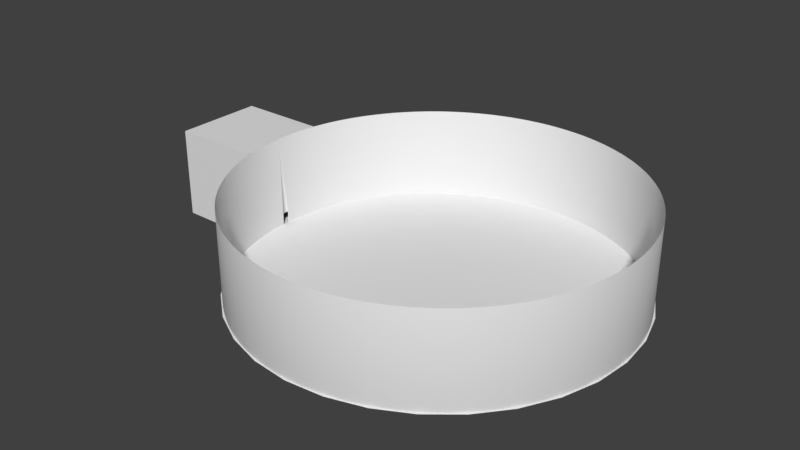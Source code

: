 # Source: lobby.blend  (saved by Blender 2.79.0; exported with 4.5.12 LTS)
import bpy
from mathutils import Matrix  # noqa: F401  (used for matrix-valued properties, if any)

bpy.ops.wm.read_factory_settings(use_empty=True)
scene = bpy.context.scene
scene.name = 'Scene'

# ---- collections
col_collection_1 = bpy.data.collections.new('Collection 1'); scene.collection.children.link(col_collection_1)

# ---- world
world_world = bpy.data.worlds.new('World'); scene.world = world_world
world_world.color = (0.05088, 0.05088, 0.05088)
world_world.use_sun_shadow = False
world_world.sun_shadow_jitter_overblur = 0.0
world_world.cycles.sampling_method = 'MANUAL'

# ---- meshes
me_circle = bpy.data.meshes.new('Circle')
me_circle.from_pydata([(0.0, 1.0, 0.0), (-0.1951, 0.9808, 0.0), (-0.3827, 0.9239, 0.0), (-0.5556, 0.8315, 0.0), (-0.7071, 0.7071, 0.0), (-0.8315, 0.5556, 0.0), (-0.9239, 0.3827, 0.0), (-0.9808, 0.1951, 0.0), (-1.0, 7.55e-08, 0.0), (-0.9808, -0.1951, 0.0), (-0.9239, -0.3827, 0.0), (-0.8315, -0.5556, 0.0), (-0.7071, -0.7071, 0.0), (-0.5556, -0.8315, 0.0), (-0.3827, -0.9239, 0.0), (-0.1951, -0.9808, 0.0), (3.258e-07, -1.0, 0.0), (0.1951, -0.9808, 0.0), (0.3827, -0.9239, 0.0), (0.5556, -0.8315, 0.0), (0.7071, -0.7071, 0.0), (0.8315, -0.5556, 0.0), (0.9239, -0.3827, 0.0), (0.9808, -0.1951, 0.0), (1.0, 9.656e-07, 0.0), (0.9808, 0.1951, 0.0), (0.9239, 0.3827, 0.0), (0.8315, 0.5556, 0.0), (0.7071, 0.7071, 0.0), (0.5556, 0.8315, 0.0), (0.3827, 0.9239, 0.0), (0.1951, 0.9808, 0.0), (0.0, 1.0, 0.0), (-0.1951, 0.9808, 0.0), (-0.3827, 0.9239, 0.0), (-0.5556, 0.8315, 0.0), (-0.7071, 0.7071, 0.0), (-0.8315, 0.5556, 0.0), (-0.9239, 0.3827, 0.0), (-0.9808, 0.1951, 0.0), (-1.0, 7.55e-08, 0.0), (-0.9808, -0.1951, 0.0), (-0.9239, -0.3827, 0.0), (-0.8315, -0.5556, 0.0), (-0.7071, -0.7071, 0.0), (-0.5556, -0.8315, 0.0), (-0.3827, -0.9239, 0.0), (-0.1951, -0.9808, 0.0), (3.258e-07, -1.0, 0.0), (0.1951, -0.9808, 0.0), (0.3827, -0.9239, 0.0), (0.5556, -0.8315, 0.0), (0.7071, -0.7071, 0.0), (0.8315, -0.5556, 0.0), (0.9239, -0.3827, 0.0), (0.9808, -0.1951, 0.0), (1.0, 9.656e-07, 0.0), (0.9808, 0.1951, 0.0), (0.9239, 0.3827, 0.0), (0.8315, 0.5556, 0.0), (0.7071, 0.7071, 0.0), (0.5556, 0.8315, 0.0), (0.3827, 0.9239, 0.0), (0.1951, 0.9808, 0.0), (0.0, 1.0, 0.0), (-0.1951, 0.9808, 0.0), (-0.3827, 0.9239, 0.0), (-0.5556, 0.8315, 0.0), (-0.7071, 0.7071, 0.0), (-0.8315, 0.5556, 0.0), (-0.9239, 0.3827, 0.0), (-0.9808, 0.1951, 0.0), (-1.0, 7.55e-08, 0.0), (-0.9808, -0.1951, 0.0), (-0.9239, -0.3827, 0.0), (-0.8315, -0.5556, 0.0), (-0.7071, -0.7071, 0.0), (-0.5556, -0.8315, 0.0), (-0.3827, -0.9239, 0.0), (-0.1951, -0.9808, 0.0), (3.258e-07, -1.0, 0.0), (0.1951, -0.9808, 0.0), (0.3827, -0.9239, 0.0), (0.5556, -0.8315, 0.0), (0.7071, -0.7071, 0.0), (0.8315, -0.5556, 0.0), (0.9239, -0.3827, 0.0), (0.9808, -0.1951, 0.0), (1.0, 9.656e-07, 0.0), (0.9808, 0.1951, 0.0), (0.9239, 0.3827, 0.0), (0.8315, 0.5556, 0.0), (0.7071, 0.7071, 0.0), (0.5556, 0.8315, 0.0), (0.3827, 0.9239, 0.0), (0.1951, 0.9808, 0.0), (0.0, 1.0, 0.0), (-0.1951, 0.9808, 0.0), (-0.3827, 0.9239, 0.0), (-0.5556, 0.8315, 0.0), (-0.7071, 0.7071, 0.0), (-0.8315, 0.5556, 0.0), (-0.9239, 0.3827, 0.0), (-0.9808, 0.1951, 0.0), (-1.0, 7.55e-08, 0.0), (-0.9808, -0.1951, 0.0), (-0.9239, -0.3827, 0.0), (-0.8315, -0.5556, 0.0), (-0.7071, -0.7071, 0.0), (-0.5556, -0.8315, 0.0), (-0.3827, -0.9239, 0.0), (-0.1951, -0.9808, 0.0), (3.258e-07, -1.0, 0.0), (0.1951, -0.9808, 0.0), (0.3827, -0.9239, 0.0), (0.5556, -0.8315, 0.0), (0.7071, -0.7071, 0.0), (0.8315, -0.5556, 0.0), (0.9239, -0.3827, 0.0), (0.9808, -0.1951, 0.0), (1.0, 9.656e-07, 0.0), (0.9808, 0.1951, 0.0), (0.9239, 0.3827, 0.0), (0.8315, 0.5556, 0.0), (0.7071, 0.7071, 0.0), (0.5556, 0.8315, 0.0), (0.3827, 0.9239, 0.0), (0.1951, 0.9808, 0.0), (0.0, 1.0, 0.0), (-0.1951, 0.9808, 0.0), (-0.3827, 0.9239, 0.0), (-0.5556, 0.8315, 0.0), (-0.7071, 0.7071, 0.0), (-0.8315, 0.5556, 0.0), (-0.9239, 0.3827, 0.0), (-0.9808, 0.1951, 0.0), (-1.0, 7.55e-08, 0.0), (-0.9808, -0.1951, 0.0), (-0.9239, -0.3827, 0.0), (-0.8315, -0.5556, 0.0), (-0.7071, -0.7071, 0.0), (-0.5556, -0.8315, 0.0), (-0.3827, -0.9239, 0.0), (-0.1951, -0.9808, 0.0), (3.258e-07, -1.0, 0.0), (0.1951, -0.9808, 0.0), (0.3827, -0.9239, 0.0), (0.5556, -0.8315, 0.0), (0.7071, -0.7071, 0.0), (0.8315, -0.5556, 0.0), (0.9239, -0.3827, 0.0), (0.9808, -0.1951, 0.0), (1.0, 9.656e-07, 0.0), (0.9808, 0.1951, 0.0), (0.9239, 0.3827, 0.0), (0.8315, 0.5556, 0.0), (0.7071, 0.7071, 0.0), (0.5556, 0.8315, 0.0), (0.3827, 0.9239, 0.0), (0.1951, 0.9808, 0.0), (0.0, 1.0, 0.0), (-0.1951, 0.9808, 0.0), (-0.3827, 0.9239, 0.0), (-0.5556, 0.8315, 0.0), (-0.7071, 0.7071, 0.0), (-0.8315, 0.5556, 0.0), (-0.9239, 0.3827, 0.0), (-0.9808, 0.1951, 0.0), (-1.0, 7.55e-08, 0.0), (-0.9808, -0.1951, 0.0), (-0.9239, -0.3827, 0.0), (-0.8315, -0.5556, 0.0), (-0.7071, -0.7071, 0.0), (-0.5556, -0.8315, 0.0), (-0.3827, -0.9239, 0.0), (-0.1951, -0.9808, 0.0), (3.258e-07, -1.0, 0.0), (0.1951, -0.9808, 0.0), (0.3827, -0.9239, 0.0), (0.5556, -0.8315, 0.0), (0.7071, -0.7071, 0.0), (0.8315, -0.5556, 0.0), (0.9239, -0.3827, 0.0), (0.9808, -0.1951, 0.0), (1.0, 9.656e-07, 0.0), (0.9808, 0.1951, 0.0), (0.9239, 0.3827, 0.0), (0.8315, 0.5556, 0.0), (0.7071, 0.7071, 0.0), (0.5556, 0.8315, 0.0), (0.3827, 0.9239, 0.0), (0.1951, 0.9808, 0.0), (-1.056e-07, 0.1106, 0.0), (-0.02158, 0.1085, 0.0), (-0.04234, 0.1022, 0.0), (-0.06146, 0.09199, 0.0), (-0.07823, 0.07823, 0.0), (-0.09199, 0.06146, 0.0), (-0.1022, 0.04234, 0.0), (-0.1085, 0.02158, 0.0), (-0.1106, 2.618e-07, 0.0), (-0.1085, -0.02158, 0.0), (-0.1022, -0.04234, 0.0), (-0.09199, -0.06146, 0.0), (-0.07823, -0.07823, 0.0), (-0.06146, -0.09198, 0.0), (-0.04234, -0.1022, 0.0), (-0.02158, -0.1085, 0.0), (-6.956e-08, -0.1106, 0.0), (0.02158, -0.1085, 0.0), (0.04234, -0.1022, 0.0), (0.06146, -0.09198, 0.0), (0.07823, -0.07823, 0.0), (0.09198, -0.06146, 0.0), (0.1022, -0.04234, 0.0), (0.1085, -0.02158, 0.0), (0.1106, 3.603e-07, 0.0), (0.1085, 0.02158, 0.0), (0.1022, 0.04234, 0.0), (0.09198, 0.06146, 0.0), (0.07823, 0.07823, 0.0), (0.06146, 0.09199, 0.0), (0.04234, 0.1022, 0.0), (0.02158, 0.1085, 0.0), (0.1539, -0.06377, 0.0), (0.1634, -0.03251, 0.0), (-0.1634, -0.03251, 0.0), (-0.1539, -0.06377, 0.0), (0.1666, 3.984e-07, 0.0), (-0.1385, -0.09257, 0.0), (0.1634, 0.03251, 0.0), (-0.1178, -0.1178, 0.0), (0.1539, 0.06377, 0.0), (-0.09257, -0.1385, 0.0), (0.1385, 0.09258, 0.0), (-0.06377, -0.1539, 0.0), (-9.896e-08, 0.1666, 0.0), (-0.03251, 0.1634, 0.0), (0.1178, 0.1178, 0.0), (-0.03251, -0.1634, 0.0), (-0.06377, 0.1539, 0.0), (0.09257, 0.1385, 0.0), (-4.466e-08, -0.1666, 0.0), (-0.09257, 0.1385, 0.0), (0.06377, 0.1539, 0.0), (0.03251, -0.1634, 0.0), (-0.1178, 0.1178, 0.0), (0.03251, 0.1634, 0.0), (0.06377, -0.1539, 0.0), (-0.1385, 0.09258, 0.0), (0.09257, -0.1385, 0.0), (-0.1539, 0.06377, 0.0), (0.1178, -0.1178, 0.0), (-0.1634, 0.03251, 0.0), (0.1385, -0.09257, 0.0), (-0.1666, 2.501e-07, 0.0), (0.7712, -0.3194, 0.0), (-0.8187, -0.1629, 0.0), (-1.962e-08, 0.8347, 0.0), (0.8187, -0.1629, 0.0), (-0.7712, -0.3194, 0.0), (0.8347, 8.531e-07, 0.0), (-0.6941, -0.4638, 0.0), (0.8187, 0.1629, 0.0), (-0.5903, -0.5903, 0.0), (0.7712, 0.3194, 0.0), (-0.4638, -0.6941, 0.0), (0.6941, 0.4638, 0.0), (-0.3194, -0.7712, 0.0), (-0.1629, 0.8187, 0.0), (0.5903, 0.5903, 0.0), (-0.1629, -0.8187, 0.0), (-0.3194, 0.7712, 0.0), (0.4638, 0.6941, 0.0), (2.524e-07, -0.8347, 0.0), (-0.4638, 0.6941, 0.0), (0.3194, 0.7712, 0.0), (0.1629, -0.8187, 0.0), (-0.5903, 0.5903, 0.0), (0.1628, 0.8187, 0.0), (0.3194, -0.7712, 0.0), (-0.6941, 0.4638, 0.0), (0.4638, -0.6941, 0.0), (-0.7712, 0.3194, 0.0), (0.5903, -0.5903, 0.0), (-0.8187, 0.1629, 0.0), (0.6941, -0.4638, 0.0), (-0.8347, 1.101e-07, 0.0), (-0.9903, 0.09827, 0.0), (-0.9903, 7.753e-08, 0.0), (-0.9903, -0.09827, 0.0)], [(104, 136), (136, 168)], [(2, 3, 35, 34), (29, 30, 62, 61), (16, 17, 49, 48), (3, 4, 36, 35), (30, 31, 63, 62), (17, 18, 50, 49), (4, 5, 37, 36), (31, 0, 32, 63), (18, 19, 51, 50), (5, 6, 38, 37), (19, 20, 52, 51), (6, 7, 39, 38), (20, 21, 53, 52), (7, 8, 40, 39), (21, 22, 54, 53), (8, 9, 41, 40), (22, 23, 55, 54), (9, 10, 42, 41), (23, 24, 56, 55), (10, 11, 43, 42), (24, 25, 57, 56), (11, 12, 44, 43), (25, 26, 58, 57), (12, 13, 45, 44), (26, 27, 59, 58), (13, 14, 46, 45), (0, 1, 33, 32), (27, 28, 60, 59), (14, 15, 47, 46), (1, 2, 34, 33), (28, 29, 61, 60), (15, 16, 48, 47), (42, 43, 75, 74), (56, 57, 89, 88), (43, 44, 76, 75), (57, 58, 90, 89), (44, 45, 77, 76), (58, 59, 91, 90), (45, 46, 78, 77), (32, 33, 65, 64), (59, 60, 92, 91), (46, 47, 79, 78), (33, 34, 66, 65), (60, 61, 93, 92), (47, 48, 80, 79), (34, 35, 67, 66), (61, 62, 94, 93), (48, 49, 81, 80), (35, 36, 68, 67), (62, 63, 95, 94), (49, 50, 82, 81), (36, 37, 69, 68), (63, 32, 64, 95), (50, 51, 83, 82), (37, 38, 70, 69), (51, 52, 84, 83), (38, 39, 71, 70), (52, 53, 85, 84), (39, 40, 72, 71), (53, 54, 86, 85), (40, 41, 73, 72), (54, 55, 87, 86), (41, 42, 74, 73), (55, 56, 88, 87), (77, 78, 110, 109), (64, 65, 97, 96), (91, 92, 124, 123), (78, 79, 111, 110), (65, 66, 98, 97), (92, 93, 125, 124), (79, 80, 112, 111), (66, 67, 99, 98), (93, 94, 126, 125), (80, 81, 113, 112), (67, 68, 100, 99), (94, 95, 127, 126), (81, 82, 114, 113), (68, 69, 101, 100), (95, 64, 96, 127), (82, 83, 115, 114), (69, 70, 102, 101), (83, 84, 116, 115), (70, 71, 103, 102), (84, 85, 117, 116), (71, 72, 104, 103), (85, 86, 118, 117), (72, 73, 105, 104), (86, 87, 119, 118), (73, 74, 106, 105), (87, 88, 120, 119), (74, 75, 107, 106), (88, 89, 121, 120), (75, 76, 108, 107), (89, 90, 122, 121), (76, 77, 109, 108), (90, 91, 123, 122), (112, 113, 145, 144), (99, 100, 132, 131), (126, 127, 159, 158), (113, 114, 146, 145), (100, 101, 133, 132), (127, 96, 128, 159), (114, 115, 147, 146), (101, 102, 134, 133), (115, 116, 148, 147), (102, 103, 135, 134), (116, 117, 149, 148), (117, 118, 150, 149), (118, 119, 151, 150), (105, 106, 138, 137), (119, 120, 152, 151), (106, 107, 139, 138), (120, 121, 153, 152), (107, 108, 140, 139), (121, 122, 154, 153), (108, 109, 141, 140), (122, 123, 155, 154), (109, 110, 142, 141), (96, 97, 129, 128), (123, 124, 156, 155), (110, 111, 143, 142), (97, 98, 130, 129), (124, 125, 157, 156), (111, 112, 144, 143), (98, 99, 131, 130), (125, 126, 158, 157), (147, 148, 180, 179), (134, 135, 167, 166), (148, 149, 181, 180), (149, 150, 182, 181), (150, 151, 183, 182), (137, 138, 170, 169), (151, 152, 184, 183), (138, 139, 171, 170), (152, 153, 185, 184), (139, 140, 172, 171), (153, 154, 186, 185), (140, 141, 173, 172), (154, 155, 187, 186), (141, 142, 174, 173), (128, 129, 161, 160), (155, 156, 188, 187), (142, 143, 175, 174), (129, 130, 162, 161), (156, 157, 189, 188), (143, 144, 176, 175), (130, 131, 163, 162), (157, 158, 190, 189), (144, 145, 177, 176), (131, 132, 164, 163), (158, 159, 191, 190), (145, 146, 178, 177), (132, 133, 165, 164), (159, 128, 160, 191), (146, 147, 179, 178), (133, 134, 166, 165), (224, 225, 215, 214), (226, 227, 202, 201), (225, 228, 216, 215), (227, 229, 203, 202), (228, 230, 217, 216), (229, 231, 204, 203), (230, 232, 218, 217), (231, 233, 205, 204), (232, 234, 219, 218), (233, 235, 206, 205), (236, 237, 193, 192), (234, 238, 220, 219), (235, 239, 207, 206), (237, 240, 194, 193), (238, 241, 221, 220), (239, 242, 208, 207), (240, 243, 195, 194), (241, 244, 222, 221), (242, 245, 209, 208), (243, 246, 196, 195), (244, 247, 223, 222), (245, 248, 210, 209), (246, 249, 197, 196), (247, 236, 192, 223), (248, 250, 211, 210), (249, 251, 198, 197), (250, 252, 212, 211), (251, 253, 199, 198), (252, 254, 213, 212), (253, 255, 200, 199), (254, 224, 214, 213), (255, 226, 201, 200), (287, 257, 226, 255), (286, 256, 224, 254), (285, 287, 255, 253), (284, 286, 254, 252), (283, 285, 253, 251), (282, 284, 252, 250), (281, 283, 251, 249), (280, 282, 250, 248), (279, 258, 236, 247), (278, 281, 249, 246), (277, 280, 248, 245), (276, 279, 247, 244), (275, 278, 246, 243), (274, 277, 245, 242), (273, 276, 244, 241), (272, 275, 243, 240), (271, 274, 242, 239), (270, 273, 241, 238), (269, 272, 240, 237), (268, 271, 239, 235), (267, 270, 238, 234), (258, 269, 237, 236), (266, 268, 235, 233), (265, 267, 234, 232), (264, 266, 233, 231), (263, 265, 232, 230), (262, 264, 231, 229), (261, 263, 230, 228), (260, 262, 229, 227), (259, 261, 228, 225), (257, 260, 227, 226), (256, 259, 225, 224), (182, 183, 259, 256), (169, 170, 260, 257), (183, 184, 261, 259), (170, 171, 262, 260), (184, 185, 263, 261), (171, 172, 264, 262), (185, 186, 265, 263), (172, 173, 266, 264), (186, 187, 267, 265), (173, 174, 268, 266), (160, 161, 269, 258), (187, 188, 270, 267), (174, 175, 271, 268), (161, 162, 272, 269), (188, 189, 273, 270), (175, 176, 274, 271), (162, 163, 275, 272), (189, 190, 276, 273), (176, 177, 277, 274), (163, 164, 278, 275), (190, 191, 279, 276), (177, 178, 280, 277), (164, 165, 281, 278), (191, 160, 258, 279), (178, 179, 282, 280), (165, 166, 283, 281), (179, 180, 284, 282), (166, 167, 285, 283), (180, 181, 286, 284), (167, 288, 289, 287, 285), (181, 182, 256, 286), (193, 194, 195, 196, 197, 198, 199, 200, 201, 202, 203, 204, 205, 206, 207, 208, 209, 210, 211, 212, 213, 214, 215, 216, 217, 218, 219, 220, 221, 222, 223, 192), (289, 290, 169, 257, 287)])
me_circle.use_remesh_preserve_volume = False
me_circle.use_remesh_preserve_attributes = False
me_circle.use_mirror_vertex_groups = False
me_circle.update()
me_cylinder_002 = bpy.data.meshes.new('Cylinder.002')
me_cylinder_002.from_pydata([(0.0, 32.17, -1.0), (0.0, 32.17, 1.0), (0.7656, 32.16, -1.0), (0.7656, 32.16, 1.0), (1.531, 32.13, -1.0), (1.531, 32.13, 1.0), (2.295, 32.09, -1.0), (2.295, 32.09, 1.0), (3.058, 32.02, -1.0), (3.058, 32.02, 1.0), (3.819, 31.94, -1.0), (3.819, 31.94, 1.0), (4.578, 31.84, -1.0), (4.578, 31.84, 1.0), (5.335, 31.72, -1.0), (5.335, 31.72, 1.0), (6.088, 31.59, -1.0), (6.088, 31.59, 1.0), (6.838, 31.43, -1.0), (6.838, 31.43, 1.0), (7.584, 31.26, -1.0), (7.584, 31.26, 1.0), (8.326, 31.07, -1.0), (8.326, 31.07, 1.0), (9.063, 30.87, -1.0), (9.063, 30.87, 1.0), (9.795, 30.64, -1.0), (9.795, 30.64, 1.0), (10.52, 30.4, -1.0), (10.52, 30.4, 1.0), (11.24, 30.14, -1.0), (11.24, 30.14, 1.0), (11.96, 29.87, -1.0), (11.96, 29.87, 1.0), (12.66, 29.57, -1.0), (12.66, 29.57, 1.0), (13.36, 29.26, -1.0), (13.36, 29.26, 1.0), (14.06, 28.94, -1.0), (14.06, 28.94, 1.0), (14.74, 28.59, -1.0), (14.74, 28.59, 1.0), (15.42, 28.23, -1.0), (15.42, 28.23, 1.0), (16.09, 27.86, -1.0), (16.09, 27.86, 1.0), (16.74, 27.47, -1.0), (16.74, 27.47, 1.0), (17.39, 27.06, -1.0), (17.39, 27.06, 1.0), (18.03, 26.64, -1.0), (18.03, 26.64, 1.0), (18.66, 26.2, -1.0), (18.66, 26.2, 1.0), (19.28, 25.75, -1.0), (19.28, 25.75, 1.0), (19.89, 25.29, -1.0), (19.89, 25.29, 1.0), (20.48, 24.81, -1.0), (20.48, 24.81, 1.0), (21.07, 24.31, -1.0), (21.07, 24.31, 1.0), (21.64, 23.8, -1.0), (21.64, 23.8, 1.0), (22.2, 23.28, -1.0), (22.2, 23.28, 1.0), (22.75, 22.75, -1.0), (22.75, 22.75, 1.0), (23.28, 22.2, -1.0), (23.28, 22.2, 1.0), (23.8, 21.64, -1.0), (23.8, 21.64, 1.0), (24.31, 21.07, -1.0), (24.31, 21.07, 1.0), (24.81, 20.48, -1.0), (24.81, 20.48, 1.0), (25.29, 19.89, -1.0), (25.29, 19.89, 1.0), (25.75, 19.28, -1.0), (25.75, 19.28, 1.0), (26.2, 18.66, -1.0), (26.2, 18.66, 1.0), (26.64, 18.03, -1.0), (26.64, 18.03, 1.0), (27.06, 17.39, -1.0), (27.06, 17.39, 1.0), (27.47, 16.74, -1.0), (27.47, 16.74, 1.0), (27.86, 16.08, -1.0), (27.86, 16.08, 1.0), (28.23, 15.42, -1.0), (28.23, 15.42, 1.0), (28.59, 14.74, -1.0), (28.59, 14.74, 1.0), (28.94, 14.06, -1.0), (28.94, 14.06, 1.0), (29.26, 13.36, -1.0), (29.26, 13.36, 1.0), (29.57, 12.66, -1.0), (29.57, 12.66, 1.0), (29.87, 11.96, -1.0), (29.87, 11.96, 1.0), (30.14, 11.24, -1.0), (30.14, 11.24, 1.0), (30.4, 10.52, -1.0), (30.4, 10.52, 1.0), (30.64, 9.795, -1.0), (30.64, 9.795, 1.0), (30.87, 9.063, -1.0), (30.87, 9.063, 1.0), (31.07, 8.326, -1.0), (31.07, 8.326, 1.0), (31.26, 7.584, -1.0), (31.26, 7.584, 1.0), (31.43, 6.838, -1.0), (31.43, 6.838, 1.0), (31.59, 6.088, -1.0), (31.59, 6.088, 1.0), (31.72, 5.335, -1.0), (31.72, 5.335, 1.0), (31.84, 4.578, -1.0), (31.84, 4.578, 1.0), (31.94, 3.819, -1.0), (31.94, 3.819, 1.0), (32.02, 3.058, -1.0), (32.02, 3.058, 1.0), (32.09, 2.295, -1.0), (32.09, 2.295, 1.0), (32.13, 1.531, -1.0), (32.13, 1.531, 1.0), (32.16, 0.7656, -1.0), (32.16, 0.7656, 1.0), (32.16, -0.7655, -1.0), (32.16, -0.7655, 1.0), (32.13, -1.531, -1.0), (32.13, -1.531, 1.0), (32.09, -2.295, -1.0), (32.09, -2.295, 1.0), (32.02, -3.058, -1.0), (32.02, -3.058, 1.0), (31.94, -3.819, -1.0), (31.94, -3.819, 1.0), (31.84, -4.578, -1.0), (31.84, -4.578, 1.0), (31.72, -5.335, -1.0), (31.72, -5.335, 1.0), (31.59, -6.088, -1.0), (31.59, -6.088, 1.0), (31.43, -6.838, -1.0), (31.43, -6.838, 1.0), (31.26, -7.584, -1.0), (31.26, -7.584, 1.0), (31.07, -8.326, -1.0), (31.07, -8.326, 1.0), (30.87, -9.063, -1.0), (30.87, -9.063, 1.0), (30.64, -9.795, -1.0), (30.64, -9.795, 1.0), (30.4, -10.52, -1.0), (30.4, -10.52, 1.0), (30.14, -11.24, -1.0), (30.14, -11.24, 1.0), (29.87, -11.96, -1.0), (29.87, -11.96, 1.0), (29.57, -12.66, -1.0), (29.57, -12.66, 1.0), (29.26, -13.36, -1.0), (29.26, -13.36, 1.0), (28.94, -14.06, -1.0), (28.94, -14.06, 1.0), (28.59, -14.74, -1.0), (28.59, -14.74, 1.0), (28.23, -15.42, -1.0), (28.23, -15.42, 1.0), (27.86, -16.08, -1.0), (27.86, -16.08, 1.0), (27.47, -16.74, -1.0), (27.47, -16.74, 1.0), (27.06, -17.39, -1.0), (27.06, -17.39, 1.0), (26.64, -18.03, -1.0), (26.64, -18.03, 1.0), (26.2, -18.66, -1.0), (26.2, -18.66, 1.0), (25.75, -19.28, -1.0), (25.75, -19.28, 1.0), (25.29, -19.89, -1.0), (25.29, -19.89, 1.0), (24.81, -20.48, -1.0), (24.81, -20.48, 1.0), (24.31, -21.07, -1.0), (24.31, -21.07, 1.0), (23.8, -21.64, -1.0), (23.8, -21.64, 1.0), (23.28, -22.2, -1.0), (23.28, -22.2, 1.0), (22.75, -22.75, -1.0), (22.75, -22.75, 1.0), (22.2, -23.28, -1.0), (22.2, -23.28, 1.0), (21.64, -23.8, -1.0), (21.64, -23.8, 1.0), (21.07, -24.31, -1.0), (21.07, -24.31, 1.0), (20.48, -24.81, -1.0), (20.48, -24.81, 1.0), (19.89, -25.29, -1.0), (19.89, -25.29, 1.0), (19.28, -25.75, -1.0), (19.28, -25.75, 1.0), (18.66, -26.2, -1.0), (18.66, -26.2, 1.0), (18.03, -26.64, -1.0), (18.03, -26.64, 1.0), (17.39, -27.06, -1.0), (17.39, -27.06, 1.0), (16.74, -27.47, -1.0), (16.74, -27.47, 1.0), (16.09, -27.86, -1.0), (16.09, -27.86, 1.0), (15.42, -28.23, -1.0), (15.42, -28.23, 1.0), (14.74, -28.59, -1.0), (14.74, -28.59, 1.0), (14.06, -28.94, -1.0), (14.06, -28.94, 1.0), (13.36, -29.26, -1.0), (13.36, -29.26, 1.0), (12.66, -29.57, -1.0), (12.66, -29.57, 1.0), (11.96, -29.87, -1.0), (11.96, -29.87, 1.0), (11.24, -30.14, -1.0), (11.24, -30.14, 1.0), (10.52, -30.4, -1.0), (10.52, -30.4, 1.0), (9.795, -30.64, -1.0), (9.795, -30.64, 1.0), (9.063, -30.87, -1.0), (9.063, -30.87, 1.0), (8.326, -31.07, -1.0), (8.326, -31.07, 1.0), (7.584, -31.26, -1.0), (7.584, -31.26, 1.0), (6.838, -31.43, -1.0), (6.838, -31.43, 1.0), (6.088, -31.59, -1.0), (6.088, -31.59, 1.0), (5.335, -31.72, -1.0), (5.335, -31.72, 1.0), (4.578, -31.84, -1.0), (4.578, -31.84, 1.0), (3.819, -31.94, -1.0), (3.819, -31.94, 1.0), (3.058, -32.02, -1.0), (3.058, -32.02, 1.0), (2.295, -32.09, -1.0), (2.295, -32.09, 1.0), (1.531, -32.13, -1.0), (1.531, -32.13, 1.0), (0.7657, -32.16, -1.0), (0.7657, -32.16, 1.0), (0.0001276, -32.17, -1.0), (0.0001276, -32.17, 1.0), (-0.7654, -32.16, -1.0), (-0.7654, -32.16, 1.0), (-1.531, -32.13, -1.0), (-1.531, -32.13, 1.0), (-2.295, -32.09, -1.0), (-2.295, -32.09, 1.0), (-3.058, -32.02, -1.0), (-3.058, -32.02, 1.0), (-3.819, -31.94, -1.0), (-3.819, -31.94, 1.0), (-4.578, -31.84, -1.0), (-4.578, -31.84, 1.0), (-5.335, -31.72, -1.0), (-5.335, -31.72, 1.0), (-6.088, -31.59, -1.0), (-6.088, -31.59, 1.0), (-6.838, -31.43, -1.0), (-6.838, -31.43, 1.0), (-7.584, -31.26, -1.0), (-7.584, -31.26, 1.0), (-8.326, -31.07, -1.0), (-8.326, -31.07, 1.0), (-9.063, -30.87, -1.0), (-9.063, -30.87, 1.0), (-9.795, -30.64, -1.0), (-9.795, -30.64, 1.0), (-10.52, -30.4, -1.0), (-10.52, -30.4, 1.0), (-11.24, -30.14, -1.0), (-11.24, -30.14, 1.0), (-11.96, -29.87, -1.0), (-11.96, -29.87, 1.0), (-12.66, -29.57, -1.0), (-12.66, -29.57, 1.0), (-13.36, -29.26, -1.0), (-13.36, -29.26, 1.0), (-14.06, -28.94, -1.0), (-14.06, -28.94, 1.0), (-14.74, -28.59, -1.0), (-14.74, -28.59, 1.0), (-15.42, -28.24, -1.0), (-15.42, -28.24, 1.0), (-16.08, -27.86, -1.0), (-16.08, -27.86, 1.0), (-16.74, -27.47, -1.0), (-16.74, -27.47, 1.0), (-17.39, -27.06, -1.0), (-17.39, -27.06, 1.0), (-18.03, -26.64, -1.0), (-18.03, -26.64, 1.0), (-18.66, -26.21, -1.0), (-18.66, -26.21, 1.0), (-19.28, -25.75, -1.0), (-19.28, -25.75, 1.0), (-19.89, -25.29, -1.0), (-19.89, -25.29, 1.0), (-20.48, -24.81, -1.0), (-20.48, -24.81, 1.0), (-21.07, -24.31, -1.0), (-21.07, -24.31, 1.0), (-21.64, -23.8, -1.0), (-21.64, -23.8, 1.0), (-22.2, -23.28, -1.0), (-22.2, -23.28, 1.0), (-22.75, -22.75, -1.0), (-22.75, -22.75, 1.0), (-23.28, -22.2, -1.0), (-23.28, -22.2, 1.0), (-23.8, -21.64, -1.0), (-23.8, -21.64, 1.0), (-24.31, -21.07, -1.0), (-24.31, -21.07, 1.0), (-24.81, -20.48, -1.0), (-24.81, -20.48, 1.0), (-25.29, -19.89, -1.0), (-25.29, -19.89, 1.0), (-25.75, -19.28, -1.0), (-25.75, -19.28, 1.0), (-26.2, -18.66, -1.0), (-26.2, -18.66, 1.0), (-26.64, -18.03, -1.0), (-26.64, -18.03, 1.0), (-27.06, -17.39, -1.0), (-27.06, -17.39, 1.0), (-27.47, -16.74, -1.0), (-27.47, -16.74, 1.0), (-27.86, -16.09, -1.0), (-27.86, -16.09, 1.0), (-28.23, -15.42, -1.0), (-28.23, -15.42, 1.0), (-28.59, -14.74, -1.0), (-28.59, -14.74, 1.0), (-28.94, -14.06, -1.0), (-28.94, -14.06, 1.0), (-29.26, -13.36, -1.0), (-29.26, -13.36, 1.0), (-29.57, -12.66, -1.0), (-29.57, -12.66, 1.0), (-29.87, -11.96, -1.0), (-29.87, -11.96, 1.0), (-30.14, -11.24, -1.0), (-30.14, -11.24, 1.0), (-30.4, -10.52, -1.0), (-30.4, -10.52, 1.0), (-30.64, -9.796, -1.0), (-30.64, -9.796, 1.0), (-30.87, -9.064, -1.0), (-30.87, -9.064, 1.0), (-31.07, -8.326, -1.0), (-31.07, -8.326, 1.0), (-31.26, -7.585, -1.0), (-31.26, -7.585, 1.0), (-31.43, -6.838, -1.0), (-31.43, -6.838, 1.0), (-31.59, -6.088, -1.0), (-31.59, -6.088, 1.0), (-31.72, -5.335, -1.0), (-31.72, -5.335, 1.0), (-31.84, -4.578, -1.0), (-31.84, -4.578, 1.0), (-31.94, -3.819, -1.0), (-31.94, -3.819, 1.0), (-32.02, -3.058, -1.0), (-32.02, -3.058, 1.0), (-32.09, -2.295, -1.0), (-32.09, -2.295, 1.0), (-32.13, -1.531, -1.0), (-32.13, -1.531, 1.0), (-32.16, -0.7658, -1.0), (-32.16, -0.7658, 1.0), (-32.16, 0.7653, -1.0), (-32.16, 0.7653, 1.0), (-32.13, 1.53, -1.0), (-32.13, 1.53, 1.0), (-32.09, 2.295, -1.0), (-32.09, 2.295, 1.0), (-32.02, 3.058, -1.0), (-32.02, 3.058, 1.0), (-31.94, 3.819, -1.0), (-31.94, 3.819, 1.0), (-31.84, 4.578, -1.0), (-31.84, 4.578, 1.0), (-31.72, 5.335, -1.0), (-31.72, 5.335, 1.0), (-31.59, 6.088, -1.0), (-31.59, 6.088, 1.0), (-31.43, 6.838, -1.0), (-31.43, 6.838, 1.0), (-31.26, 7.584, -1.0), (-31.26, 7.584, 1.0), (-31.07, 8.326, -1.0), (-31.07, 8.326, 1.0), (-30.87, 9.063, -1.0), (-30.87, 9.063, 1.0), (-30.64, 9.795, -1.0), (-30.64, 9.795, 1.0), (-30.4, 10.52, -1.0), (-30.4, 10.52, 1.0), (-30.14, 11.24, -1.0), (-30.14, 11.24, 1.0), (-29.87, 11.96, -1.0), (-29.87, 11.96, 1.0), (-29.57, 12.66, -1.0), (-29.57, 12.66, 1.0), (-29.26, 13.36, -1.0), (-29.26, 13.36, 1.0), (-28.94, 14.06, -1.0), (-28.94, 14.06, 1.0), (-28.59, 14.74, -1.0), (-28.59, 14.74, 1.0), (-28.24, 15.42, -1.0), (-28.24, 15.42, 1.0), (-27.86, 16.08, -1.0), (-27.86, 16.08, 1.0), (-27.47, 16.74, -1.0), (-27.47, 16.74, 1.0), (-27.06, 17.39, -1.0), (-27.06, 17.39, 1.0), (-26.64, 18.03, -1.0), (-26.64, 18.03, 1.0), (-26.21, 18.66, -1.0), (-26.21, 18.66, 1.0), (-25.75, 19.28, -1.0), (-25.75, 19.28, 1.0), (-25.29, 19.89, -1.0), (-25.29, 19.89, 1.0), (-24.81, 20.48, -1.0), (-24.81, 20.48, 1.0), (-24.31, 21.07, -1.0), (-24.31, 21.07, 1.0), (-23.8, 21.64, -1.0), (-23.8, 21.64, 1.0), (-23.28, 22.2, -1.0), (-23.28, 22.2, 1.0), (-22.75, 22.75, -1.0), (-22.75, 22.75, 1.0), (-22.2, 23.28, -1.0), (-22.2, 23.28, 1.0), (-21.64, 23.8, -1.0), (-21.64, 23.8, 1.0), (-21.07, 24.31, -1.0), (-21.07, 24.31, 1.0), (-20.48, 24.81, -1.0), (-20.48, 24.81, 1.0), (-19.89, 25.29, -1.0), (-19.89, 25.29, 1.0), (-19.28, 25.75, -1.0), (-19.28, 25.75, 1.0), (-18.66, 26.2, -1.0), (-18.66, 26.2, 1.0), (-18.03, 26.64, -1.0), (-18.03, 26.64, 1.0), (-17.39, 27.06, -1.0), (-17.39, 27.06, 1.0), (-16.74, 27.47, -1.0), (-16.74, 27.47, 1.0), (-16.09, 27.86, -1.0), (-16.09, 27.86, 1.0), (-15.42, 28.23, -1.0), (-15.42, 28.23, 1.0), (-14.74, 28.59, -1.0), (-14.74, 28.59, 1.0), (-14.06, 28.94, -1.0), (-14.06, 28.94, 1.0), (-13.36, 29.26, -1.0), (-13.36, 29.26, 1.0), (-12.66, 29.57, -1.0), (-12.66, 29.57, 1.0), (-11.96, 29.87, -1.0), (-11.96, 29.87, 1.0), (-11.24, 30.14, -1.0), (-11.24, 30.14, 1.0), (-10.52, 30.4, -1.0), (-10.52, 30.4, 1.0), (-9.796, 30.64, -1.0), (-9.796, 30.64, 1.0), (-9.064, 30.87, -1.0), (-9.064, 30.87, 1.0), (-8.327, 31.07, -1.0), (-8.327, 31.07, 1.0), (-7.585, 31.26, -1.0), (-7.585, 31.26, 1.0), (-6.839, 31.43, -1.0), (-6.839, 31.43, 1.0), (-6.089, 31.59, -1.0), (-6.089, 31.59, 1.0), (-5.335, 31.72, -1.0), (-5.335, 31.72, 1.0), (-4.579, 31.84, -1.0), (-4.579, 31.84, 1.0), (-3.82, 31.94, -1.0), (-3.82, 31.94, 1.0), (-3.058, 32.02, -1.0), (-3.058, 32.02, 1.0), (-2.295, 32.09, -1.0), (-2.295, 32.09, 1.0), (-1.531, 32.13, -1.0), (-1.531, 32.13, 1.0), (-0.7659, 32.16, -1.0), (-0.7659, 32.16, 1.0), (-32.16, -0.5357, -1.0), (-32.16, 0.4784, -1.0), (-32.16, -0.5357, -0.7438), (-32.16, 0.4785, -0.7438)], [], [(0, 1, 3, 2), (2, 3, 5, 4), (4, 5, 7, 6), (6, 7, 9, 8), (8, 9, 11, 10), (10, 11, 13, 12), (12, 13, 15, 14), (14, 15, 17, 16), (16, 17, 19, 18), (18, 19, 21, 20), (20, 21, 23, 22), (22, 23, 25, 24), (24, 25, 27, 26), (26, 27, 29, 28), (28, 29, 31, 30), (30, 31, 33, 32), (32, 33, 35, 34), (34, 35, 37, 36), (36, 37, 39, 38), (38, 39, 41, 40), (40, 41, 43, 42), (42, 43, 45, 44), (44, 45, 47, 46), (46, 47, 49, 48), (48, 49, 51, 50), (50, 51, 53, 52), (52, 53, 55, 54), (54, 55, 57, 56), (56, 57, 59, 58), (58, 59, 61, 60), (60, 61, 63, 62), (62, 63, 65, 64), (64, 65, 67, 66), (66, 67, 69, 68), (68, 69, 71, 70), (70, 71, 73, 72), (72, 73, 75, 74), (74, 75, 77, 76), (76, 77, 79, 78), (78, 79, 81, 80), (80, 81, 83, 82), (82, 83, 85, 84), (84, 85, 87, 86), (86, 87, 89, 88), (88, 89, 91, 90), (90, 91, 93, 92), (92, 93, 95, 94), (94, 95, 97, 96), (96, 97, 99, 98), (98, 99, 101, 100), (100, 101, 103, 102), (102, 103, 105, 104), (104, 105, 107, 106), (106, 107, 109, 108), (108, 109, 111, 110), (110, 111, 113, 112), (112, 113, 115, 114), (114, 115, 117, 116), (116, 117, 119, 118), (118, 119, 121, 120), (120, 121, 123, 122), (122, 123, 125, 124), (124, 125, 127, 126), (126, 127, 129, 128), (128, 129, 131, 130), (525, 527, 526, 524, 392, 393, 395, 394), (132, 133, 135, 134), (134, 135, 137, 136), (136, 137, 139, 138), (138, 139, 141, 140), (140, 141, 143, 142), (142, 143, 145, 144), (144, 145, 147, 146), (146, 147, 149, 148), (148, 149, 151, 150), (150, 151, 153, 152), (152, 153, 155, 154), (154, 155, 157, 156), (156, 157, 159, 158), (158, 159, 161, 160), (160, 161, 163, 162), (162, 163, 165, 164), (164, 165, 167, 166), (166, 167, 169, 168), (168, 169, 171, 170), (170, 171, 173, 172), (172, 173, 175, 174), (174, 175, 177, 176), (176, 177, 179, 178), (178, 179, 181, 180), (180, 181, 183, 182), (182, 183, 185, 184), (184, 185, 187, 186), (186, 187, 189, 188), (188, 189, 191, 190), (190, 191, 193, 192), (192, 193, 195, 194), (194, 195, 197, 196), (196, 197, 199, 198), (198, 199, 201, 200), (200, 201, 203, 202), (202, 203, 205, 204), (204, 205, 207, 206), (206, 207, 209, 208), (208, 209, 211, 210), (210, 211, 213, 212), (212, 213, 215, 214), (214, 215, 217, 216), (216, 217, 219, 218), (218, 219, 221, 220), (220, 221, 223, 222), (222, 223, 225, 224), (224, 225, 227, 226), (226, 227, 229, 228), (228, 229, 231, 230), (230, 231, 233, 232), (232, 233, 235, 234), (234, 235, 237, 236), (236, 237, 239, 238), (238, 239, 241, 240), (240, 241, 243, 242), (242, 243, 245, 244), (244, 245, 247, 246), (246, 247, 249, 248), (248, 249, 251, 250), (250, 251, 253, 252), (252, 253, 255, 254), (254, 255, 257, 256), (256, 257, 259, 258), (258, 259, 261, 260), (260, 261, 263, 262), (262, 263, 265, 264), (264, 265, 267, 266), (266, 267, 269, 268), (268, 269, 271, 270), (270, 271, 273, 272), (272, 273, 275, 274), (274, 275, 277, 276), (276, 277, 279, 278), (278, 279, 281, 280), (280, 281, 283, 282), (282, 283, 285, 284), (284, 285, 287, 286), (286, 287, 289, 288), (288, 289, 291, 290), (290, 291, 293, 292), (292, 293, 295, 294), (294, 295, 297, 296), (296, 297, 299, 298), (298, 299, 301, 300), (300, 301, 303, 302), (302, 303, 305, 304), (304, 305, 307, 306), (306, 307, 309, 308), (308, 309, 311, 310), (310, 311, 313, 312), (312, 313, 315, 314), (314, 315, 317, 316), (316, 317, 319, 318), (318, 319, 321, 320), (320, 321, 323, 322), (322, 323, 325, 324), (324, 325, 327, 326), (326, 327, 329, 328), (328, 329, 331, 330), (330, 331, 333, 332), (332, 333, 335, 334), (334, 335, 337, 336), (336, 337, 339, 338), (338, 339, 341, 340), (340, 341, 343, 342), (342, 343, 345, 344), (344, 345, 347, 346), (346, 347, 349, 348), (348, 349, 351, 350), (350, 351, 353, 352), (352, 353, 355, 354), (354, 355, 357, 356), (356, 357, 359, 358), (358, 359, 361, 360), (360, 361, 363, 362), (362, 363, 365, 364), (364, 365, 367, 366), (366, 367, 369, 368), (368, 369, 371, 370), (370, 371, 373, 372), (372, 373, 375, 374), (374, 375, 377, 376), (376, 377, 379, 378), (378, 379, 381, 380), (380, 381, 383, 382), (382, 383, 385, 384), (384, 385, 387, 386), (386, 387, 389, 388), (388, 389, 391, 390), (390, 391, 393, 392), (394, 395, 397, 396), (396, 397, 399, 398), (398, 399, 401, 400), (400, 401, 403, 402), (402, 403, 405, 404), (404, 405, 407, 406), (406, 407, 409, 408), (408, 409, 411, 410), (410, 411, 413, 412), (412, 413, 415, 414), (414, 415, 417, 416), (416, 417, 419, 418), (418, 419, 421, 420), (420, 421, 423, 422), (422, 423, 425, 424), (424, 425, 427, 426), (426, 427, 429, 428), (428, 429, 431, 430), (430, 431, 433, 432), (432, 433, 435, 434), (434, 435, 437, 436), (436, 437, 439, 438), (438, 439, 441, 440), (440, 441, 443, 442), (442, 443, 445, 444), (444, 445, 447, 446), (446, 447, 449, 448), (448, 449, 451, 450), (450, 451, 453, 452), (452, 453, 455, 454), (454, 455, 457, 456), (456, 457, 459, 458), (458, 459, 461, 460), (460, 461, 463, 462), (462, 463, 465, 464), (464, 465, 467, 466), (466, 467, 469, 468), (468, 469, 471, 470), (470, 471, 473, 472), (472, 473, 475, 474), (474, 475, 477, 476), (476, 477, 479, 478), (478, 479, 481, 480), (480, 481, 483, 482), (482, 483, 485, 484), (484, 485, 487, 486), (486, 487, 489, 488), (488, 489, 491, 490), (490, 491, 493, 492), (492, 493, 495, 494), (494, 495, 497, 496), (496, 497, 499, 498), (498, 499, 501, 500), (500, 501, 503, 502), (502, 503, 505, 504), (504, 505, 507, 506), (506, 507, 509, 508), (508, 509, 511, 510), (510, 511, 513, 512), (512, 513, 515, 514), (514, 515, 517, 516), (516, 517, 519, 518), (518, 519, 521, 520), (520, 521, 523, 522), (522, 523, 1, 0), (131, 133, 132, 130)])
me_cylinder_002.polygons.foreach_set('use_smooth', [True] * 262)
me_cylinder_002.use_remesh_preserve_volume = False
me_cylinder_002.use_remesh_preserve_attributes = False
me_cylinder_002.use_mirror_vertex_groups = False
me_cylinder_002.update()
me_cylinder_002.normals_split_custom_set([tuple(v) for v in zip(*[iter([-2.415e-06, 1.0, 0.0, -2.415e-06, 1.0, 0.0, 0.0238, 0.9997, 0.0, 0.0238, 0.9997, 0.0, 0.0238, 0.9997, 0.0, 0.0238, 0.9997, 0.0, 0.04758, 0.9989, 0.0, 0.04758, 0.9989, 0.0, 0.04758, 0.9989, 0.0, 0.04758, 0.9989, 0.0, 0.07134, 0.9975, 0.0, 0.07134, 0.9975, 0.0, 0.07134, 0.9975, 0.0, 0.07134, 0.9975, 0.0, 0.09505, 0.9955, 0.0, 0.09505, 0.9955, 0.0, 0.09505, 0.9955, 0.0, 0.09505, 0.9955, 0.0, 0.1187, 0.9929, 0.0, 0.1187, 0.9929, 0.0, 0.1187, 0.9929, 0.0, 0.1187, 0.9929, 0.0, 0.1423, 0.9898, 0.0, 0.1423, 0.9898, 0.0, 0.1423, 0.9898, 0.0, 0.1423, 0.9898, 0.0, 0.1658, 0.9862, 0.0, 0.1658, 0.9862, 0.0, 0.1658, 0.9862, 0.0, 0.1658, 0.9862, 0.0, 0.1893, 0.9819, 0.0, 0.1893, 0.9819, 0.0, 0.1893, 0.9819, 0.0, 0.1893, 0.9819, 0.0, 0.2126, 0.9771, 0.0, 0.2126, 0.9771, 0.0, 0.2126, 0.9771, 0.0, 0.2126, 0.9771, 0.0, 0.2358, 0.9718, 0.0, 0.2358, 0.9718, 0.0, 0.2358, 0.9718, 0.0, 0.2358, 0.9718, 0.0, 0.2588, 0.9659, 0.0, 0.2588, 0.9659, 0.0, 0.2588, 0.9659, 0.0, 0.2588, 0.9659, 0.0, 0.2817, 0.9595, 0.0, 0.2817, 0.9595, 0.0, 0.2817, 0.9595, 0.0, 0.2817, 0.9595, 0.0, 0.3045, 0.9525, 0.0, 0.3045, 0.9525, 0.0, 0.3045, 0.9525, 0.0, 0.3045, 0.9525, 0.0, 0.3271, 0.945, 0.0, 0.3271, 0.945, 0.0, 0.3271, 0.945, 0.0, 0.3271, 0.945, 0.0, 0.3495, 0.9369, 0.0, 0.3495, 0.9369, 0.0, 0.3495, 0.9369, 0.0, 0.3495, 0.9369, 0.0, 0.3717, 0.9284, 0.0, 0.3717, 0.9284, 0.0, 0.3717, 0.9284, 0.0, 0.3717, 0.9284, 0.0, 0.3937, 0.9193, 0.0, 0.3937, 0.9193, 0.0, 0.3937, 0.9193, 0.0, 0.3937, 0.9193, 0.0, 0.4154, 0.9096, 0.0, 0.4154, 0.9096, 0.0, 0.4154, 0.9096, 0.0, 0.4154, 0.9096, 0.0, 0.4369, 0.8995, 0.0, 0.4369, 0.8995, 0.0, 0.4369, 0.8995, 0.0, 0.4369, 0.8995, 0.0, 0.4582, 0.8888, 0.0, 0.4582, 0.8888, 0.0, 0.4582, 0.8888, 0.0, 0.4582, 0.8888, 0.0, 0.4792, 0.8777, 0.0, 0.4792, 0.8777, 0.0, 0.4792, 0.8777, 0.0, 0.4792, 0.8777, 0.0, 0.5, 0.866, 0.0, 0.5, 0.866, 0.0, 0.5, 0.866, 0.0, 0.5, 0.866, 0.0, 0.5205, 0.8539, 0.0, 0.5205, 0.8539, 0.0, 0.5205, 0.8539, 0.0, 0.5205, 0.8539, 0.0, 0.5406, 0.8413, 0.0, 0.5406, 0.8413, 0.0, 0.5406, 0.8413, 0.0, 0.5406, 0.8413, 0.0, 0.5605, 0.8282, 0.0, 0.5605, 0.8282, 0.0, 0.5605, 0.8282, 0.0, 0.5605, 0.8282, 0.0, 0.5801, 0.8146, 0.0, 0.5801, 0.8146, 0.0, 0.5801, 0.8146, 0.0, 0.5801, 0.8146, 0.0, 0.5993, 0.8005, 0.0, 0.5993, 0.8005, 0.0, 0.5993, 0.8005, 0.0, 0.5993, 0.8005, 0.0, 0.6182, 0.7861, 0.0, 0.6182, 0.7861, 0.0, 0.6182, 0.7861, 0.0, 0.6182, 0.7861, 0.0, 0.6367, 0.7711, 0.0, 0.6367, 0.7711, 0.0, 0.6367, 0.7711, 0.0, 0.6367, 0.7711, 0.0, 0.6549, 0.7557, 0.0, 0.6549, 0.7557, 0.0, 0.6549, 0.7557, 0.0, 0.6549, 0.7557, 0.0, 0.6727, 0.74, 0.0, 0.6727, 0.74, 0.0, 0.6727, 0.74, 0.0, 0.6727, 0.74, 0.0, 0.6901, 0.7237, 0.0, 0.6901, 0.7237, 0.0, 0.6901, 0.7237, 0.0, 0.6901, 0.7237, 0.0, 0.7071, 0.7071, 0.0, 0.7071, 0.7071, 0.0, 0.7071, 0.7071, 0.0, 0.7071, 0.7071, 0.0, 0.7237, 0.6901, 0.0, 0.7237, 0.6901, 0.0, 0.7237, 0.6901, 0.0, 0.7237, 0.6901, 0.0, 0.74, 0.6727, 0.0, 0.74, 0.6727, 0.0, 0.74, 0.6727, 0.0, 0.74, 0.6727, 0.0, 0.7557, 0.6549, 0.0, 0.7557, 0.6549, 0.0, 0.7557, 0.6549, 0.0, 0.7557, 0.6549, 0.0, 0.7711, 0.6367, 0.0, 0.7711, 0.6367, 0.0, 0.7711, 0.6367, 0.0, 0.7711, 0.6367, 0.0, 0.7861, 0.6182, 0.0, 0.7861, 0.6182, 0.0, 0.7861, 0.6182, 0.0, 0.7861, 0.6182, 0.0, 0.8005, 0.5993, 0.0, 0.8005, 0.5993, 0.0, 0.8005, 0.5993, 0.0, 0.8005, 0.5993, 0.0, 0.8146, 0.5801, 0.0, 0.8146, 0.5801, 0.0, 0.8146, 0.5801, 0.0, 0.8146, 0.5801, 0.0, 0.8281, 0.5605, 0.0, 0.8281, 0.5605, 0.0, 0.8281, 0.5605, 0.0, 0.8281, 0.5605, 0.0, 0.8413, 0.5406, 0.0, 0.8413, 0.5406, 0.0, 0.8413, 0.5406, 0.0, 0.8413, 0.5406, 0.0, 0.8539, 0.5205, 0.0, 0.8539, 0.5205, 0.0, 0.8539, 0.5205, 0.0, 0.8539, 0.5205, 0.0, 0.866, 0.5, 0.0, 0.866, 0.5, 0.0, 0.866, 0.5, 0.0, 0.866, 0.5, 0.0, 0.8777, 0.4792, 0.0, 0.8777, 0.4792, 0.0, 0.8777, 0.4792, 0.0, 0.8777, 0.4792, 0.0, 0.8888, 0.4582, 0.0, 0.8888, 0.4582, 0.0, 0.8888, 0.4582, 0.0, 0.8888, 0.4582, 0.0, 0.8995, 0.4369, 0.0, 0.8995, 0.4369, 0.0, 0.8995, 0.4369, 0.0, 0.8995, 0.4369, 0.0, 0.9096, 0.4154, 0.0, 0.9096, 0.4154, 0.0, 0.9096, 0.4154, 0.0, 0.9096, 0.4154, 0.0, 0.9193, 0.3936, 0.0, 0.9193, 0.3936, 0.0, 0.9193, 0.3936, 0.0, 0.9193, 0.3936, 0.0, 0.9284, 0.3717, 0.0, 0.9284, 0.3717, 0.0, 0.9284, 0.3717, 0.0, 0.9284, 0.3717, 0.0, 0.9369, 0.3495, 0.0, 0.9369, 0.3495, 0.0, 0.9369, 0.3495, 0.0, 0.9369, 0.3495, 0.0, 0.945, 0.3271, 0.0, 0.945, 0.3271, 0.0, 0.945, 0.3271, 0.0, 0.945, 0.3271, 0.0, 0.9525, 0.3045, 0.0, 0.9525, 0.3045, 0.0, 0.9525, 0.3045, 0.0, 0.9525, 0.3045, 0.0, 0.9595, 0.2817, 0.0, 0.9595, 0.2817, 0.0, 0.9595, 0.2817, 0.0, 0.9595, 0.2817, 0.0, 0.9659, 0.2588, 0.0, 0.9659, 0.2588, 0.0, 0.9659, 0.2588, 0.0, 0.9659, 0.2588, 0.0, 0.9718, 0.2358, 0.0, 0.9718, 0.2358, 0.0, 0.9718, 0.2358, 0.0, 0.9718, 0.2358, 0.0, 0.9771, 0.2126, 0.0, 0.9771, 0.2126, 0.0, 0.9771, 0.2126, 0.0, 0.9771, 0.2126, 0.0, 0.9819, 0.1893, 0.0, 0.9819, 0.1893, 0.0, 0.9819, 0.1893, 0.0, 0.9819, 0.1893, 0.0, 0.9862, 0.1658, 0.0, 0.9862, 0.1658, 0.0, 0.9862, 0.1658, 0.0, 0.9862, 0.1658, 0.0, 0.9898, 0.1423, 0.0, 0.9898, 0.1423, 0.0, 0.9898, 0.1423, 0.0, 0.9898, 0.1423, 0.0, 0.9929, 0.1187, 0.0, 0.9929, 0.1187, 0.0, 0.9929, 0.1187, 0.0, 0.9929, 0.1187, 0.0, 0.9955, 0.09506, 0.0, 0.9955, 0.09506, 0.0, 0.9955, 0.09506, 0.0, 0.9955, 0.09506, 0.0, 0.9975, 0.07134, 0.0, 0.9975, 0.07134, 0.0, 0.9975, 0.07134, 0.0, 0.9975, 0.07134, 0.0, 0.9989, 0.04758, 0.0, 0.9989, 0.04758, 0.0, 0.9989, 0.04758, 0.0, 0.9989, 0.04758, 0.0, 0.9998, 0.01785, 0.0, 0.9998, 0.01785, 0.0, -1.0, 5.445e-05, 0.0014, -1.0, 5.445e-05, 0.0014, -1.0, 5.445e-05, 0.0014, -1.0, 5.445e-05, 0.0014, -0.9998, -0.01783, 0.0007001, -0.9998, -0.01783, 0.0007001, -0.9998, 0.01787, 0.0007001, -0.9998, 0.01787, 0.0007001, 0.9998, -0.01785, 0.0, 0.9998, -0.01785, 0.0, 0.9989, -0.04758, 0.0, 0.9989, -0.04758, 0.0, 0.9989, -0.04758, 0.0, 0.9989, -0.04758, 0.0, 0.9975, -0.07134, 0.0, 0.9975, -0.07134, 0.0, 0.9975, -0.07134, 0.0, 0.9975, -0.07134, 0.0, 0.9955, -0.09505, 0.0, 0.9955, -0.09505, 0.0, 0.9955, -0.09505, 0.0, 0.9955, -0.09505, 0.0, 0.9929, -0.1187, 0.0, 0.9929, -0.1187, 0.0, 0.9929, -0.1187, 0.0, 0.9929, -0.1187, 0.0, 0.9898, -0.1423, 0.0, 0.9898, -0.1423, 0.0, 0.9898, -0.1423, 0.0, 0.9898, -0.1423, 0.0, 0.9862, -0.1658, 0.0, 0.9862, -0.1658, 0.0, 0.9862, -0.1658, 0.0, 0.9862, -0.1658, 0.0, 0.9819, -0.1893, 0.0, 0.9819, -0.1893, 0.0, 0.9819, -0.1893, 0.0, 0.9819, -0.1893, 0.0, 0.9771, -0.2126, 0.0, 0.9771, -0.2126, 0.0, 0.9771, -0.2126, 0.0, 0.9771, -0.2126, 0.0, 0.9718, -0.2358, 0.0, 0.9718, -0.2358, 0.0, 0.9718, -0.2358, 0.0, 0.9718, -0.2358, 0.0, 0.9659, -0.2588, 0.0, 0.9659, -0.2588, 0.0, 0.9659, -0.2588, 0.0, 0.9659, -0.2588, 0.0, 0.9595, -0.2817, 0.0, 0.9595, -0.2817, 0.0, 0.9595, -0.2817, 0.0, 0.9595, -0.2817, 0.0, 0.9525, -0.3045, 0.0, 0.9525, -0.3045, 0.0, 0.9525, -0.3045, 0.0, 0.9525, -0.3045, 0.0, 0.945, -0.3271, 0.0, 0.945, -0.3271, 0.0, 0.945, -0.3271, 0.0, 0.945, -0.3271, 0.0, 0.937, -0.3495, 0.0, 0.937, -0.3495, 0.0, 0.937, -0.3495, 0.0, 0.937, -0.3495, 0.0, 0.9284, -0.3717, 0.0, 0.9284, -0.3717, 0.0, 0.9284, -0.3717, 0.0, 0.9284, -0.3717, 0.0, 0.9193, -0.3936, 0.0, 0.9193, -0.3936, 0.0, 0.9193, -0.3936, 0.0, 0.9193, -0.3936, 0.0, 0.9096, -0.4154, 0.0, 0.9096, -0.4154, 0.0, 0.9096, -0.4154, 0.0, 0.9096, -0.4154, 0.0, 0.8995, -0.4369, 0.0, 0.8995, -0.4369, 0.0, 0.8995, -0.4369, 0.0, 0.8995, -0.4369, 0.0, 0.8888, -0.4582, 0.0, 0.8888, -0.4582, 0.0, 0.8888, -0.4582, 0.0, 0.8888, -0.4582, 0.0, 0.8777, -0.4792, 0.0, 0.8777, -0.4792, 0.0, 0.8777, -0.4792, 0.0, 0.8777, -0.4792, 0.0, 0.866, -0.5, 0.0, 0.866, -0.5, 0.0, 0.866, -0.5, 0.0, 0.866, -0.5, 0.0, 0.8539, -0.5205, 0.0, 0.8539, -0.5205, 0.0, 0.8539, -0.5205, 0.0, 0.8539, -0.5205, 0.0, 0.8413, -0.5406, 0.0, 0.8413, -0.5406, 0.0, 0.8413, -0.5406, 0.0, 0.8413, -0.5406, 0.0, 0.8282, -0.5605, 0.0, 0.8282, -0.5605, 0.0, 0.8282, -0.5605, 0.0, 0.8282, -0.5605, 0.0, 0.8146, -0.5801, 0.0, 0.8146, -0.5801, 0.0, 0.8146, -0.5801, 0.0, 0.8146, -0.5801, 0.0, 0.8005, -0.5993, 0.0, 0.8005, -0.5993, 0.0, 0.8005, -0.5993, 0.0, 0.8005, -0.5993, 0.0, 0.7861, -0.6182, 0.0, 0.7861, -0.6182, 0.0, 0.7861, -0.6182, 0.0, 0.7861, -0.6182, 0.0, 0.7711, -0.6367, 0.0, 0.7711, -0.6367, 0.0, 0.7711, -0.6367, 0.0, 0.7711, -0.6367, 0.0, 0.7558, -0.6549, 0.0, 0.7558, -0.6549, 0.0, 0.7558, -0.6549, 0.0, 0.7558, -0.6549, 0.0, 0.74, -0.6727, 0.0, 0.74, -0.6727, 0.0, 0.74, -0.6727, 0.0, 0.74, -0.6727, 0.0, 0.7237, -0.6901, 0.0, 0.7237, -0.6901, 0.0, 0.7237, -0.6901, 0.0, 0.7237, -0.6901, 0.0, 0.7071, -0.7071, 0.0, 0.7071, -0.7071, 0.0, 0.7071, -0.7071, 0.0, 0.7071, -0.7071, 0.0, 0.6901, -0.7237, 0.0, 0.6901, -0.7237, 0.0, 0.6901, -0.7237, 0.0, 0.6901, -0.7237, 0.0, 0.6727, -0.74, 0.0, 0.6727, -0.74, 0.0, 0.6727, -0.74, 0.0, 0.6727, -0.74, 0.0, 0.6549, -0.7557, 0.0, 0.6549, -0.7557, 0.0, 0.6549, -0.7557, 0.0, 0.6549, -0.7557, 0.0, 0.6367, -0.7711, 0.0, 0.6367, -0.7711, 0.0, 0.6367, -0.7711, 0.0, 0.6367, -0.7711, 0.0, 0.6182, -0.7861, 0.0, 0.6182, -0.7861, 0.0, 0.6182, -0.7861, 0.0, 0.6182, -0.7861, 0.0, 0.5993, -0.8005, 0.0, 0.5993, -0.8005, 0.0, 0.5993, -0.8005, 0.0, 0.5993, -0.8005, 0.0, 0.5801, -0.8146, 0.0, 0.5801, -0.8146, 0.0, 0.5801, -0.8146, 0.0, 0.5801, -0.8146, 0.0, 0.5605, -0.8281, 0.0, 0.5605, -0.8281, 0.0, 0.5605, -0.8281, 0.0, 0.5605, -0.8281, 0.0, 0.5406, -0.8413, 0.0, 0.5406, -0.8413, 0.0, 0.5406, -0.8413, 0.0, 0.5406, -0.8413, 0.0, 0.5205, -0.8539, 0.0, 0.5205, -0.8539, 0.0, 0.5205, -0.8539, 0.0, 0.5205, -0.8539, 0.0, 0.5, -0.866, 0.0, 0.5, -0.866, 0.0, 0.5, -0.866, 0.0, 0.5, -0.866, 0.0, 0.4793, -0.8777, 0.0, 0.4793, -0.8777, 0.0, 0.4793, -0.8777, 0.0, 0.4793, -0.8777, 0.0, 0.4582, -0.8888, 0.0, 0.4582, -0.8888, 0.0, 0.4582, -0.8888, 0.0, 0.4582, -0.8888, 0.0, 0.4369, -0.8995, 0.0, 0.4369, -0.8995, 0.0, 0.4369, -0.8995, 0.0, 0.4369, -0.8995, 0.0, 0.4154, -0.9096, 0.0, 0.4154, -0.9096, 0.0, 0.4154, -0.9096, 0.0, 0.4154, -0.9096, 0.0, 0.3937, -0.9193, 0.0, 0.3937, -0.9193, 0.0, 0.3937, -0.9193, 0.0, 0.3937, -0.9193, 0.0, 0.3717, -0.9284, 0.0, 0.3717, -0.9284, 0.0, 0.3717, -0.9284, 0.0, 0.3717, -0.9284, 0.0, 0.3495, -0.9369, 0.0, 0.3495, -0.9369, 0.0, 0.3495, -0.9369, 0.0, 0.3495, -0.9369, 0.0, 0.3271, -0.945, 0.0, 0.3271, -0.945, 0.0, 0.3271, -0.945, 0.0, 0.3271, -0.945, 0.0, 0.3045, -0.9525, 0.0, 0.3045, -0.9525, 0.0, 0.3045, -0.9525, 0.0, 0.3045, -0.9525, 0.0, 0.2817, -0.9595, 0.0, 0.2817, -0.9595, 0.0, 0.2817, -0.9595, 0.0, 0.2817, -0.9595, 0.0, 0.2588, -0.9659, 0.0, 0.2588, -0.9659, 0.0, 0.2588, -0.9659, 0.0, 0.2588, -0.9659, 0.0, 0.2358, -0.9718, 0.0, 0.2358, -0.9718, 0.0, 0.2358, -0.9718, 0.0, 0.2358, -0.9718, 0.0, 0.2126, -0.9771, 0.0, 0.2126, -0.9771, 0.0, 0.2126, -0.9771, 0.0, 0.2126, -0.9771, 0.0, 0.1893, -0.9819, 0.0, 0.1893, -0.9819, 0.0, 0.1893, -0.9819, 0.0, 0.1893, -0.9819, 0.0, 0.1658, -0.9862, 0.0, 0.1658, -0.9862, 0.0, 0.1658, -0.9862, 0.0, 0.1658, -0.9862, 0.0, 0.1423, -0.9898, 0.0, 0.1423, -0.9898, 0.0, 0.1423, -0.9898, 0.0, 0.1423, -0.9898, 0.0, 0.1187, -0.9929, 0.0, 0.1187, -0.9929, 0.0, 0.1187, -0.9929, 0.0, 0.1187, -0.9929, 0.0, 0.09506, -0.9955, 0.0, 0.09506, -0.9955, 0.0, 0.09506, -0.9955, 0.0, 0.09506, -0.9955, 0.0, 0.07134, -0.9975, 0.0, 0.07134, -0.9975, 0.0, 0.07134, -0.9975, 0.0, 0.07134, -0.9975, 0.0, 0.04759, -0.9989, 0.0, 0.04759, -0.9989, 0.0, 0.04759, -0.9989, 0.0, 0.04759, -0.9989, 0.0, 0.0238, -0.9997, 0.0, 0.0238, -0.9997, 0.0, 0.0238, -0.9997, 0.0, 0.0238, -0.9997, 0.0, 2.492e-06, -1.0, 0.0, 2.492e-06, -1.0, 0.0, 2.492e-06, -1.0, 0.0, 2.492e-06, -1.0, 0.0, -0.02379, -0.9997, 0.0, -0.02379, -0.9997, 0.0, -0.02379, -0.9997, 0.0, -0.02379, -0.9997, 0.0, -0.04758, -0.9989, 0.0, -0.04758, -0.9989, 0.0, -0.04758, -0.9989, 0.0, -0.04758, -0.9989, 0.0, -0.07134, -0.9975, 0.0, -0.07134, -0.9975, 0.0, -0.07134, -0.9975, 0.0, -0.07134, -0.9975, 0.0, -0.09505, -0.9955, 0.0, -0.09505, -0.9955, 0.0, -0.09505, -0.9955, 0.0, -0.09505, -0.9955, 0.0, -0.1187, -0.9929, 0.0, -0.1187, -0.9929, 0.0, -0.1187, -0.9929, 0.0, -0.1187, -0.9929, 0.0, -0.1423, -0.9898, 0.0, -0.1423, -0.9898, 0.0, -0.1423, -0.9898, 0.0, -0.1423, -0.9898, 0.0, -0.1658, -0.9862, 0.0, -0.1658, -0.9862, 0.0, -0.1658, -0.9862, 0.0, -0.1658, -0.9862, 0.0, -0.1892, -0.9819, 0.0, -0.1892, -0.9819, 0.0, -0.1892, -0.9819, 0.0, -0.1892, -0.9819, 0.0, -0.2126, -0.9771, 0.0, -0.2126, -0.9771, 0.0, -0.2126, -0.9771, 0.0, -0.2126, -0.9771, 0.0, -0.2358, -0.9718, 0.0, -0.2358, -0.9718, 0.0, -0.2358, -0.9718, 0.0, -0.2358, -0.9718, 0.0, -0.2588, -0.9659, 0.0, -0.2588, -0.9659, 0.0, -0.2588, -0.9659, 0.0, -0.2588, -0.9659, 0.0, -0.2817, -0.9595, 0.0, -0.2817, -0.9595, 0.0, -0.2817, -0.9595, 0.0, -0.2817, -0.9595, 0.0, -0.3045, -0.9525, 0.0, -0.3045, -0.9525, 0.0, -0.3045, -0.9525, 0.0, -0.3045, -0.9525, 0.0, -0.3271, -0.945, 0.0, -0.3271, -0.945, 0.0, -0.3271, -0.945, 0.0, -0.3271, -0.945, 0.0, -0.3495, -0.937, 0.0, -0.3495, -0.937, 0.0, -0.3495, -0.937, 0.0, -0.3495, -0.937, 0.0, -0.3717, -0.9284, 0.0, -0.3717, -0.9284, 0.0, -0.3717, -0.9284, 0.0, -0.3717, -0.9284, 0.0, -0.3936, -0.9193, 0.0, -0.3936, -0.9193, 0.0, -0.3936, -0.9193, 0.0, -0.3936, -0.9193, 0.0, -0.4154, -0.9096, 0.0, -0.4154, -0.9096, 0.0, -0.4154, -0.9096, 0.0, -0.4154, -0.9096, 0.0, -0.4369, -0.8995, 0.0, -0.4369, -0.8995, 0.0, -0.4369, -0.8995, 0.0, -0.4369, -0.8995, 0.0, -0.4582, -0.8888, 0.0, -0.4582, -0.8888, 0.0, -0.4582, -0.8888, 0.0, -0.4582, -0.8888, 0.0, -0.4792, -0.8777, 0.0, -0.4792, -0.8777, 0.0, -0.4792, -0.8777, 0.0, -0.4792, -0.8777, 0.0, -0.5, -0.866, 0.0, -0.5, -0.866, 0.0, -0.5, -0.866, 0.0, -0.5, -0.866, 0.0, -0.5205, -0.8539, 0.0, -0.5205, -0.8539, 0.0, -0.5205, -0.8539, 0.0, -0.5205, -0.8539, 0.0, -0.5406, -0.8413, 0.0, -0.5406, -0.8413, 0.0, -0.5406, -0.8413, 0.0, -0.5406, -0.8413, 0.0, -0.5605, -0.8282, 0.0, -0.5605, -0.8282, 0.0, -0.5605, -0.8282, 0.0, -0.5605, -0.8282, 0.0, -0.5801, -0.8146, 0.0, -0.5801, -0.8146, 0.0, -0.5801, -0.8146, 0.0, -0.5801, -0.8146, 0.0, -0.5993, -0.8005, 0.0, -0.5993, -0.8005, 0.0, -0.5993, -0.8005, 0.0, -0.5993, -0.8005, 0.0, -0.6182, -0.7861, 0.0, -0.6182, -0.7861, 0.0, -0.6182, -0.7861, 0.0, -0.6182, -0.7861, 0.0, -0.6367, -0.7711, 0.0, -0.6367, -0.7711, 0.0, -0.6367, -0.7711, 0.0, -0.6367, -0.7711, 0.0, -0.6549, -0.7558, 0.0, -0.6549, -0.7558, 0.0, -0.6549, -0.7558, 0.0, -0.6549, -0.7558, 0.0, -0.6727, -0.74, 0.0, -0.6727, -0.74, 0.0, -0.6727, -0.74, 0.0, -0.6727, -0.74, 0.0, -0.6901, -0.7237, 0.0, -0.6901, -0.7237, 0.0, -0.6901, -0.7237, 0.0, -0.6901, -0.7237, 0.0, -0.7071, -0.7071, 0.0, -0.7071, -0.7071, 0.0, -0.7071, -0.7071, 0.0, -0.7071, -0.7071, 0.0, -0.7237, -0.6901, 0.0, -0.7237, -0.6901, 0.0, -0.7237, -0.6901, 0.0, -0.7237, -0.6901, 0.0, -0.7399, -0.6727, 0.0, -0.7399, -0.6727, 0.0, -0.7399, -0.6727, 0.0, -0.7399, -0.6727, 0.0, -0.7557, -0.6549, 0.0, -0.7557, -0.6549, 0.0, -0.7557, -0.6549, 0.0, -0.7557, -0.6549, 0.0, -0.7711, -0.6367, 0.0, -0.7711, -0.6367, 0.0, -0.7711, -0.6367, 0.0, -0.7711, -0.6367, 0.0, -0.786, -0.6182, 0.0, -0.786, -0.6182, 0.0, -0.786, -0.6182, 0.0, -0.786, -0.6182, 0.0, -0.8005, -0.5993, 0.0, -0.8005, -0.5993, 0.0, -0.8005, -0.5993, 0.0, -0.8005, -0.5993, 0.0, -0.8146, -0.5801, 0.0, -0.8146, -0.5801, 0.0, -0.8146, -0.5801, 0.0, -0.8146, -0.5801, 0.0, -0.8281, -0.5605, 0.0, -0.8281, -0.5605, 0.0, -0.8281, -0.5605, 0.0, -0.8281, -0.5605, 0.0, -0.8413, -0.5406, 0.0, -0.8413, -0.5406, 0.0, -0.8413, -0.5406, 0.0, -0.8413, -0.5406, 0.0, -0.8539, -0.5205, 0.0, -0.8539, -0.5205, 0.0, -0.8539, -0.5205, 0.0, -0.8539, -0.5205, 0.0, -0.866, -0.5, 0.0, -0.866, -0.5, 0.0, -0.866, -0.5, 0.0, -0.866, -0.5, 0.0, -0.8777, -0.4793, 0.0, -0.8777, -0.4793, 0.0, -0.8777, -0.4793, 0.0, -0.8777, -0.4793, 0.0, -0.8888, -0.4582, 0.0, -0.8888, -0.4582, 0.0, -0.8888, -0.4582, 0.0, -0.8888, -0.4582, 0.0, -0.8995, -0.4369, 0.0, -0.8995, -0.4369, 0.0, -0.8995, -0.4369, 0.0, -0.8995, -0.4369, 0.0, -0.9096, -0.4154, 0.0, -0.9096, -0.4154, 0.0, -0.9096, -0.4154, 0.0, -0.9096, -0.4154, 0.0, -0.9193, -0.3937, 0.0, -0.9193, -0.3937, 0.0, -0.9193, -0.3937, 0.0, -0.9193, -0.3937, 0.0, -0.9284, -0.3717, 0.0, -0.9284, -0.3717, 0.0, -0.9284, -0.3717, 0.0, -0.9284, -0.3717, 0.0, -0.9369, -0.3495, 0.0, -0.9369, -0.3495, 0.0, -0.9369, -0.3495, 0.0, -0.9369, -0.3495, 0.0, -0.945, -0.3271, 0.0, -0.945, -0.3271, 0.0, -0.945, -0.3271, 0.0, -0.945, -0.3271, 0.0, -0.9525, -0.3045, 0.0, -0.9525, -0.3045, 0.0, -0.9525, -0.3045, 0.0, -0.9525, -0.3045, 0.0, -0.9595, -0.2817, 0.0, -0.9595, -0.2817, 0.0, -0.9595, -0.2817, 0.0, -0.9595, -0.2817, 0.0, -0.9659, -0.2588, 0.0, -0.9659, -0.2588, 0.0, -0.9659, -0.2588, 0.0, -0.9659, -0.2588, 0.0, -0.9718, -0.2358, 0.0, -0.9718, -0.2358, 0.0, -0.9718, -0.2358, 0.0, -0.9718, -0.2358, 0.0, -0.9771, -0.2126, 0.0, -0.9771, -0.2126, 0.0, -0.9771, -0.2126, 0.0, -0.9771, -0.2126, 0.0, -0.9819, -0.1893, 0.0, -0.9819, -0.1893, 0.0, -0.9819, -0.1893, 0.0, -0.9819, -0.1893, 0.0, -0.9862, -0.1658, 0.0, -0.9862, -0.1658, 0.0, -0.9862, -0.1658, 0.0, -0.9862, -0.1658, 0.0, -0.9898, -0.1423, 0.0, -0.9898, -0.1423, 0.0, -0.9898, -0.1423, 0.0, -0.9898, -0.1423, 0.0, -0.9929, -0.1187, 0.0, -0.9929, -0.1187, 0.0, -0.9929, -0.1187, 0.0, -0.9929, -0.1187, 0.0, -0.9955, -0.09506, 0.0, -0.9955, -0.09506, 0.0, -0.9955, -0.09506, 0.0, -0.9955, -0.09506, 0.0, -0.9975, -0.07135, 0.0, -0.9975, -0.07135, 0.0, -0.9975, -0.07135, 0.0, -0.9975, -0.07135, 0.0, -0.9989, -0.04759, 0.0, -0.9989, -0.04759, 0.0, -0.9989, -0.04759, 0.0, -0.9989, -0.04759, 0.0, -0.9998, -0.01783, 0.0007001, -0.9998, -0.01783, 0.0007001, -0.9998, 0.01787, 0.0007001, -0.9998, 0.01787, 0.0007001, -0.9989, 0.04758, 0.0, -0.9989, 0.04758, 0.0, -0.9989, 0.04758, 0.0, -0.9989, 0.04758, 0.0, -0.9975, 0.07133, 0.0, -0.9975, 0.07133, 0.0, -0.9975, 0.07133, 0.0, -0.9975, 0.07133, 0.0, -0.9955, 0.09505, 0.0, -0.9955, 0.09505, 0.0, -0.9955, 0.09505, 0.0, -0.9955, 0.09505, 0.0, -0.9929, 0.1187, 0.0, -0.9929, 0.1187, 0.0, -0.9929, 0.1187, 0.0, -0.9929, 0.1187, 0.0, -0.9898, 0.1423, 0.0, -0.9898, 0.1423, 0.0, -0.9898, 0.1423, 0.0, -0.9898, 0.1423, 0.0, -0.9862, 0.1658, 0.0, -0.9862, 0.1658, 0.0, -0.9862, 0.1658, 0.0, -0.9862, 0.1658, 0.0, -0.9819, 0.1892, 0.0, -0.9819, 0.1892, 0.0, -0.9819, 0.1892, 0.0, -0.9819, 0.1892, 0.0, -0.9771, 0.2126, 0.0, -0.9771, 0.2126, 0.0, -0.9771, 0.2126, 0.0, -0.9771, 0.2126, 0.0, -0.9718, 0.2358, 0.0, -0.9718, 0.2358, 0.0, -0.9718, 0.2358, 0.0, -0.9718, 0.2358, 0.0, -0.9659, 0.2588, 0.0, -0.9659, 0.2588, 0.0, -0.9659, 0.2588, 0.0, -0.9659, 0.2588, 0.0, -0.9595, 0.2817, 0.0, -0.9595, 0.2817, 0.0, -0.9595, 0.2817, 0.0, -0.9595, 0.2817, 0.0, -0.9525, 0.3045, 0.0, -0.9525, 0.3045, 0.0, -0.9525, 0.3045, 0.0, -0.9525, 0.3045, 0.0, -0.945, 0.3271, 0.0, -0.945, 0.3271, 0.0, -0.945, 0.3271, 0.0, -0.945, 0.3271, 0.0, -0.937, 0.3495, 0.0, -0.937, 0.3495, 0.0, -0.937, 0.3495, 0.0, -0.937, 0.3495, 0.0, -0.9284, 0.3717, 0.0, -0.9284, 0.3717, 0.0, -0.9284, 0.3717, 0.0, -0.9284, 0.3717, 0.0, -0.9193, 0.3936, 0.0, -0.9193, 0.3936, 0.0, -0.9193, 0.3936, 0.0, -0.9193, 0.3936, 0.0, -0.9096, 0.4154, 0.0, -0.9096, 0.4154, 0.0, -0.9096, 0.4154, 0.0, -0.9096, 0.4154, 0.0, -0.8995, 0.4369, 0.0, -0.8995, 0.4369, 0.0, -0.8995, 0.4369, 0.0, -0.8995, 0.4369, 0.0, -0.8888, 0.4582, 0.0, -0.8888, 0.4582, 0.0, -0.8888, 0.4582, 0.0, -0.8888, 0.4582, 0.0, -0.8777, 0.4792, 0.0, -0.8777, 0.4792, 0.0, -0.8777, 0.4792, 0.0, -0.8777, 0.4792, 0.0, -0.866, 0.5, 0.0, -0.866, 0.5, 0.0, -0.866, 0.5, 0.0, -0.866, 0.5, 0.0, -0.8539, 0.5205, 0.0, -0.8539, 0.5205, 0.0, -0.8539, 0.5205, 0.0, -0.8539, 0.5205, 0.0, -0.8413, 0.5406, 0.0, -0.8413, 0.5406, 0.0, -0.8413, 0.5406, 0.0, -0.8413, 0.5406, 0.0, -0.8282, 0.5605, 0.0, -0.8282, 0.5605, 0.0, -0.8282, 0.5605, 0.0, -0.8282, 0.5605, 0.0, -0.8146, 0.58, 0.0, -0.8146, 0.58, 0.0, -0.8146, 0.58, 0.0, -0.8146, 0.58, 0.0, -0.8005, 0.5993, 0.0, -0.8005, 0.5993, 0.0, -0.8005, 0.5993, 0.0, -0.8005, 0.5993, 0.0, -0.7861, 0.6182, 0.0, -0.7861, 0.6182, 0.0, -0.7861, 0.6182, 0.0, -0.7861, 0.6182, 0.0, -0.7711, 0.6367, 0.0, -0.7711, 0.6367, 0.0, -0.7711, 0.6367, 0.0, -0.7711, 0.6367, 0.0, -0.7558, 0.6549, 0.0, -0.7558, 0.6549, 0.0, -0.7558, 0.6549, 0.0, -0.7558, 0.6549, 0.0, -0.74, 0.6727, 0.0, -0.74, 0.6727, 0.0, -0.74, 0.6727, 0.0, -0.74, 0.6727, 0.0, -0.7237, 0.6901, 0.0, -0.7237, 0.6901, 0.0, -0.7237, 0.6901, 0.0, -0.7237, 0.6901, 0.0, -0.7071, 0.7071, 0.0, -0.7071, 0.7071, 0.0, -0.7071, 0.7071, 0.0, -0.7071, 0.7071, 0.0, -0.6901, 0.7237, 0.0, -0.6901, 0.7237, 0.0, -0.6901, 0.7237, 0.0, -0.6901, 0.7237, 0.0, -0.6727, 0.7399, 0.0, -0.6727, 0.7399, 0.0, -0.6727, 0.7399, 0.0, -0.6727, 0.7399, 0.0, -0.6549, 0.7557, 0.0, -0.6549, 0.7557, 0.0, -0.6549, 0.7557, 0.0, -0.6549, 0.7557, 0.0, -0.6367, 0.7711, 0.0, -0.6367, 0.7711, 0.0, -0.6367, 0.7711, 0.0, -0.6367, 0.7711, 0.0, -0.6182, 0.786, 0.0, -0.6182, 0.786, 0.0, -0.6182, 0.786, 0.0, -0.6182, 0.786, 0.0, -0.5993, 0.8005, 0.0, -0.5993, 0.8005, 0.0, -0.5993, 0.8005, 0.0, -0.5993, 0.8005, 0.0, -0.5801, 0.8146, 0.0, -0.5801, 0.8146, 0.0, -0.5801, 0.8146, 0.0, -0.5801, 0.8146, 0.0, -0.5605, 0.8281, 0.0, -0.5605, 0.8281, 0.0, -0.5605, 0.8281, 0.0, -0.5605, 0.8281, 0.0, -0.5406, 0.8412, 0.0, -0.5406, 0.8412, 0.0, -0.5406, 0.8412, 0.0, -0.5406, 0.8412, 0.0, -0.5205, 0.8539, 0.0, -0.5205, 0.8539, 0.0, -0.5205, 0.8539, 0.0, -0.5205, 0.8539, 0.0, -0.5, 0.866, 0.0, -0.5, 0.866, 0.0, -0.5, 0.866, 0.0, -0.5, 0.866, 0.0, -0.4793, 0.8777, 0.0, -0.4793, 0.8777, 0.0, -0.4793, 0.8777, 0.0, -0.4793, 0.8777, 0.0, -0.4582, 0.8888, 0.0, -0.4582, 0.8888, 0.0, -0.4582, 0.8888, 0.0, -0.4582, 0.8888, 0.0, -0.437, 0.8995, 0.0, -0.437, 0.8995, 0.0, -0.437, 0.8995, 0.0, -0.437, 0.8995, 0.0, -0.4154, 0.9096, 0.0, -0.4154, 0.9096, 0.0, -0.4154, 0.9096, 0.0, -0.4154, 0.9096, 0.0, -0.3937, 0.9193, 0.0, -0.3937, 0.9193, 0.0, -0.3937, 0.9193, 0.0, -0.3937, 0.9193, 0.0, -0.3717, 0.9284, 0.0, -0.3717, 0.9284, 0.0, -0.3717, 0.9284, 0.0, -0.3717, 0.9284, 0.0, -0.3495, 0.9369, 0.0, -0.3495, 0.9369, 0.0, -0.3495, 0.9369, 0.0, -0.3495, 0.9369, 0.0, -0.3271, 0.945, 0.0, -0.3271, 0.945, 0.0, -0.3271, 0.945, 0.0, -0.3271, 0.945, 0.0, -0.3045, 0.9525, 0.0, -0.3045, 0.9525, 0.0, -0.3045, 0.9525, 0.0, -0.3045, 0.9525, 0.0, -0.2817, 0.9595, 0.0, -0.2817, 0.9595, 0.0, -0.2817, 0.9595, 0.0, -0.2817, 0.9595, 0.0, -0.2588, 0.9659, 0.0, -0.2588, 0.9659, 0.0, -0.2588, 0.9659, 0.0, -0.2588, 0.9659, 0.0, -0.2358, 0.9718, 0.0, -0.2358, 0.9718, 0.0, -0.2358, 0.9718, 0.0, -0.2358, 0.9718, 0.0, -0.2126, 0.9771, 0.0, -0.2126, 0.9771, 0.0, -0.2126, 0.9771, 0.0, -0.2126, 0.9771, 0.0, -0.1893, 0.9819, 0.0, -0.1893, 0.9819, 0.0, -0.1893, 0.9819, 0.0, -0.1893, 0.9819, 0.0, -0.1658, 0.9862, 0.0, -0.1658, 0.9862, 0.0, -0.1658, 0.9862, 0.0, -0.1658, 0.9862, 0.0, -0.1423, 0.9898, 0.0, -0.1423, 0.9898, 0.0, -0.1423, 0.9898, 0.0, -0.1423, 0.9898, 0.0, -0.1187, 0.9929, 0.0, -0.1187, 0.9929, 0.0, -0.1187, 0.9929, 0.0, -0.1187, 0.9929, 0.0, -0.09506, 0.9955, 0.0, -0.09506, 0.9955, 0.0, -0.09506, 0.9955, 0.0, -0.09506, 0.9955, 0.0, -0.07135, 0.9975, 0.0, -0.07135, 0.9975, 0.0, -0.07135, 0.9975, 0.0, -0.07135, 0.9975, 0.0, -0.04759, 0.9989, 0.0, -0.04759, 0.9989, 0.0, -0.04759, 0.9989, 0.0, -0.04759, 0.9989, 0.0, -0.02381, 0.9997, 0.0, -0.02381, 0.9997, 0.0, -0.02381, 0.9997, 0.0, -0.02381, 0.9997, 0.0, -2.415e-06, 1.0, 0.0, -2.415e-06, 1.0, 0.0, 0.9998, 0.01785, 0.0, 0.9998, -0.01785, 0.0, 0.9998, -0.01785, 0.0, 0.9998, 0.01785, 0.0])] * 3)])
me_plane_006 = bpy.data.meshes.new('Plane.006')
me_plane_006.from_pydata([(-1.0, -1.0, 0.0), (1.0, -1.0, 0.0), (-1.0, 1.0, 0.0), (1.0, 1.0, 0.0)], [], [(0, 1, 3, 2)])
me_plane_006.use_remesh_preserve_volume = False
me_plane_006.use_remesh_preserve_attributes = False
me_plane_006.use_mirror_vertex_groups = False
me_plane_006.update()
me_plane_007 = bpy.data.meshes.new('Plane.007')
me_plane_007.from_pydata([(-1.0, -1.0, 0.0), (1.0, -1.0, 0.0), (-1.0, 1.0, 0.0), (1.0, 1.0, 0.0)], [], [(0, 1, 3, 2)])
me_plane_007.use_remesh_preserve_volume = False
me_plane_007.use_remesh_preserve_attributes = False
me_plane_007.use_mirror_vertex_groups = False
me_plane_007.update()
me_plane_010 = bpy.data.meshes.new('Plane.010')
me_plane_010.from_pydata([(-1.0, -1.0, 0.0), (1.0, -1.0, 0.0), (-1.0, 1.0, 0.0), (1.0, 1.0, 0.0)], [], [(0, 1, 3, 2)])
me_plane_010.use_remesh_preserve_volume = False
me_plane_010.use_remesh_preserve_attributes = False
me_plane_010.use_mirror_vertex_groups = False
me_plane_010.update()
me_plane_011 = bpy.data.meshes.new('Plane.011')
me_plane_011.from_pydata([(-1.0, -1.0, 0.0), (1.0, -1.0, 0.0), (-1.0, 1.0, 0.0), (1.0, 1.0, 0.0)], [], [(0, 1, 3, 2)])
me_plane_011.use_remesh_preserve_volume = False
me_plane_011.use_remesh_preserve_attributes = False
me_plane_011.use_mirror_vertex_groups = False
me_plane_011.update()
me_plane_012 = bpy.data.meshes.new('Plane.012')
me_plane_012.from_pydata([(-1.0, -1.0, 0.0), (1.0, -1.0, 0.0), (-1.0, 1.0, 0.0), (1.0, 1.0, 0.0), (-1.0, 0.06667, 0.0), (-1.0, -0.06667, 0.0), (-0.7333, -0.06667, 0.0), (-0.7333, 0.06667, 0.0)], [], [(0, 1, 3, 2, 4, 7, 6, 5)])
me_plane_012.use_remesh_preserve_volume = False
me_plane_012.use_remesh_preserve_attributes = False
me_plane_012.use_mirror_vertex_groups = False
me_plane_012.update()
me_plane_023 = bpy.data.meshes.new('Plane.023')
me_plane_023.from_pydata([(-1.0, -1.0, 0.0), (1.0, -1.0, 0.0), (-1.0, 1.0, 0.0), (1.0, 1.0, 0.0)], [], [(0, 1, 3, 2)])
me_plane_023.use_remesh_preserve_volume = False
me_plane_023.use_remesh_preserve_attributes = False
me_plane_023.use_mirror_vertex_groups = False
me_plane_023.update()

# ---- objects
ob_circle = bpy.data.objects.new('Circle', me_circle)
ob_cylinder = bpy.data.objects.new('Cylinder', me_cylinder_002)
ob_plane_001 = bpy.data.objects.new('Plane.001', me_plane_006)
ob_plane_002 = bpy.data.objects.new('Plane.002', me_plane_007)
ob_plane_005 = bpy.data.objects.new('Plane.005', me_plane_010)
ob_plane_003 = bpy.data.objects.new('Plane.003', me_plane_011)
ob_plane_006 = bpy.data.objects.new('Plane.006', me_plane_012)
ob_plane_004 = bpy.data.objects.new('Plane.004', me_plane_023)

# ---- transforms, parenting, visibility, modifiers, constraints
ob_circle.location = (79.37, 0.0, 0.0)
ob_circle.scale = (65.0, 65.0, 1.0)
ob_circle.show_in_front = True
ob_circle.lineart.crease_threshold = 0.0
ob_cylinder.location = (79.37, 0.0, 15.46)
ob_cylinder.scale = (2.0, 2.0, 15.46)
ob_cylinder.lineart.crease_threshold = 0.0
_m = ob_cylinder.modifiers.new('Solidify', 'SOLIDIFY')
_m.nonmanifold_thickness_mode = 'FIXED'
_m.nonmanifold_merge_threshold = 0.0003
ob_plane_001.location = (0.0, 0.0, 30.0)
ob_plane_001.rotation_euler = (0.0, -3.142, 0.0)
ob_plane_001.scale = (15.0, 15.0, 1.0)
ob_plane_001.lineart.crease_threshold = 0.0
ob_plane_002.location = (0.0, 0.0, 0.0)
ob_plane_002.scale = (15.0, 15.0, 1.0)
ob_plane_002.lineart.crease_threshold = 0.0
ob_plane_005.location = (0.0, -15.0, 15.0)
ob_plane_005.rotation_euler = (-1.571, 0.0, 0.0)
ob_plane_005.scale = (15.0, 15.0, 1.0)
ob_plane_005.lineart.crease_threshold = 0.0
ob_plane_003.location = (0.0, 15.0, 15.0)
ob_plane_003.rotation_euler = (1.571, 0.0, 0.0)
ob_plane_003.scale = (15.0, 15.0, 1.0)
ob_plane_003.lineart.crease_threshold = 0.0
ob_plane_006.location = (15.0, 0.0, 15.0)
ob_plane_006.rotation_euler = (0.0, -1.571, 0.0)
ob_plane_006.scale = (15.0, 15.0, 1.0)
ob_plane_006.lineart.crease_threshold = 0.0
ob_plane_004.location = (-15.0, 0.0, 15.0)
ob_plane_004.rotation_euler = (0.0, 1.571, 0.0)
ob_plane_004.scale = (15.0, 15.0, 1.0)
ob_plane_004.lineart.crease_threshold = 0.0

# ---- collection membership
col_collection_1.objects.link(ob_circle)
col_collection_1.objects.link(ob_cylinder)
col_collection_1.objects.link(ob_plane_001)
col_collection_1.objects.link(ob_plane_002)
col_collection_1.objects.link(ob_plane_005)
col_collection_1.objects.link(ob_plane_003)
col_collection_1.objects.link(ob_plane_006)
col_collection_1.objects.link(ob_plane_004)

# ---- scene / render settings (as saved in the file)
scene.frame_start = 1; scene.frame_end = 250; scene.frame_set(1)
scene.render.engine = 'BLENDER_EEVEE_NEXT'
scene.render.resolution_percentage = 50
scene.render.dither_intensity = 0.0
scene.cycles.use_denoising = False
scene.cycles.samples = 128
scene.cycles.sampling_pattern = 'TABULATED_SOBOL'
scene.cycles.use_adaptive_sampling = False
scene.cycles.use_light_tree = False
scene.cycles.blur_glossy = 0.0
scene.cycles.sample_clamp_indirect = 0.0
scene.view_settings.view_transform = 'Standard'
bpy.context.view_layer.update()

# ---- added for rendering (the .blend has no active camera and no usable light): camera, sun
cam_auto = bpy.data.cameras.new('AutoCamera')
cam_auto.lens = 50.0
cam_auto.sensor_width = 36.0
cam_auto.clip_end = 3377.08
ob_auto_camera = bpy.data.objects.new('AutoCamera', cam_auto)
scene.collection.objects.link(ob_auto_camera)
ob_auto_camera.location = (257.113, -230.913, 169.403)
ob_auto_camera.rotation_euler = (1.09748, -7.21219e-08, 0.694738)
scene.camera = ob_auto_camera
light_auto_sun = bpy.data.lights.new('AutoSun', 'SUN')
light_auto_sun.energy = 3.0
light_auto_sun.angle = 0.0523599
ob_auto_sun = bpy.data.objects.new('AutoSun', light_auto_sun)
scene.collection.objects.link(ob_auto_sun)
ob_auto_sun.rotation_euler = (0.872665, 0.174533, 0.523599)
bpy.context.view_layer.update()
